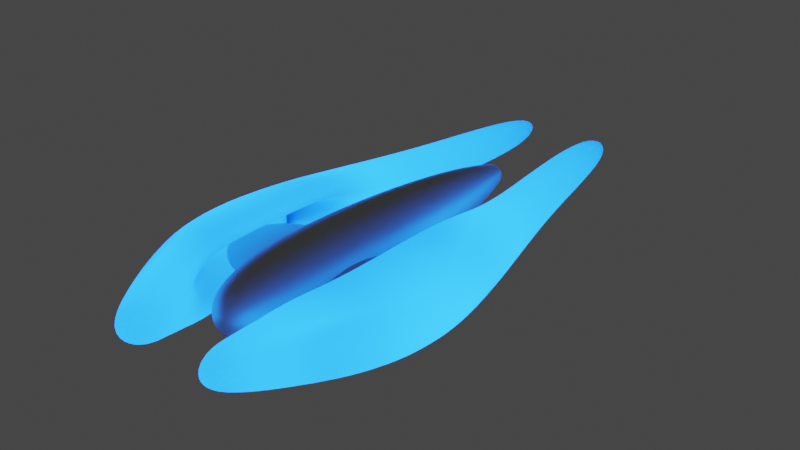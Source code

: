 # Source: Minimal.blend  (saved by Blender 2.90.8; exported with 4.5.12 LTS)
import bpy
from mathutils import Matrix  # noqa: F401  (used for matrix-valued properties, if any)

bpy.ops.wm.read_factory_settings(use_empty=True)
scene = bpy.context.scene
scene.name = 'Scene'

# ---- collections
col_collection = bpy.data.collections.new('Collection'); scene.collection.children.link(col_collection)

# ---- materials (node trees are filled in below, after node groups)
mat_arrow = bpy.data.materials.new('Arrow')
mat_arrow.use_backface_culling = True
mat_arrow.use_transparent_shadow = False
mat_arrow.diffuse_color = (0.5457, 0.5711, 0.552, 1.0)
mat_light_wings = bpy.data.materials.new('Light Wings')
mat_light_wings.use_backface_culling = True
mat_light_wings.use_transparent_shadow = False
mat_light_wings.diffuse_color = (0.03434, 0.1413, 0.3663, 1.0)

# ---- material node trees
mat_arrow.use_nodes = True; mat_arrow.node_tree.nodes.clear()
_N = mat_arrow.node_tree.nodes; _L = mat_arrow.node_tree.links
n0 = _N.new('ShaderNodeOutputMaterial'); n0.name = 'Material Output'; n0.location = (300, 300)
n1 = _N.new('ShaderNodeBsdfPrincipled'); n1.name = 'Principled BSDF'; n1.location = (10, 300)
n1.distribution = 'GGX'
n1.subsurface_method = 'BURLEY'
n1.inputs[0].default_value = (0.5457, 0.5711, 0.552, 1.0)
n1.inputs[1].default_value = 0.7
n1.inputs[3].default_value = 1.45
n1.inputs[27].default_value = (0.0, 0.0, 0.0, 1.0)
n1.inputs[28].default_value = 1.0
_L.new(n1.outputs[0], n0.inputs[0])
n0.is_active_output = True
mat_light_wings.use_nodes = True; mat_light_wings.node_tree.nodes.clear()
_N = mat_light_wings.node_tree.nodes; _L = mat_light_wings.node_tree.links
n0 = _N.new('ShaderNodeOutputMaterial'); n0.name = 'Material Output'; n0.location = (310, 287)
n1 = _N.new('ShaderNodeBsdfTranslucent'); n1.name = 'Translucent BSDF'; n1.location = (15, 410)
n1.inputs[0].default_value = (0.03434, 0.1413, 0.3663, 1.0)
n2 = _N.new('ShaderNodeEmission'); n2.name = 'Emission'; n2.location = (41, 204)
n2.inputs[0].default_value = (0.03434, 0.1413, 0.3663, 1.0)
n2.inputs[1].default_value = 90.0
_L.new(n1.outputs[0], n0.inputs[0])
_L.new(n2.outputs[0], n0.inputs[1])
n0.is_active_output = True

# ---- world
world_world = bpy.data.worlds.new('World'); scene.world = world_world
world_world.use_nodes = True; world_world.node_tree.nodes.clear()
_N = world_world.node_tree.nodes; _L = world_world.node_tree.links
n0 = _N.new('ShaderNodeOutputWorld'); n0.name = 'World Output'; n0.location = (300, 300)
n1 = _N.new('ShaderNodeBackground'); n1.name = 'Background'; n1.location = (10, 300)
n1.inputs[0].default_value = (0.05088, 0.05088, 0.05088, 1.0)
_L.new(n1.outputs[0], n0.inputs[0])
n0.is_active_output = True
world_world.color = (0.05088, 0.05088, 0.05088)
world_world.use_sun_shadow = False
world_world.sun_shadow_jitter_overblur = 0.0

# ---- meshes
me_beziercurve_003 = bpy.data.meshes.new('BezierCurve.003')
me_beziercurve_003.from_pydata([(-0.1348, -3.775, -4.707e-15), (-0.2028, -3.575, -4.707e-15), (-0.2695, -3.312, -4.707e-15), (-0.3335, -2.994, -4.707e-15), (-0.3933, -2.63, -4.707e-15), (-0.4477, -2.23, -4.707e-15), (-0.4953, -1.802, -4.707e-15), (-0.5347, -1.356, -4.707e-15), (-0.5645, -0.901, -4.707e-15), (-0.5834, -0.4459, -4.707e-15), (-0.59, -1.907e-06, -4.707e-15), (-0.584, 0.3226, -4.707e-15), (-0.5668, 0.6044, -4.707e-15), (-0.5393, 0.8478, -4.707e-15), (-0.5026, 1.055, -4.707e-15), (-0.4577, 1.229, -4.707e-15), (-0.4056, 1.372, -4.707e-15), (-0.3474, 1.487, -4.707e-15), (-0.2841, 1.575, -4.707e-15), (-0.1461, 1.682, -4.707e-15), (-0.1322, -3.775, 0.02629), (-0.1989, -3.575, 0.03957), (-0.2643, -3.312, 0.05258), (-0.3271, -2.994, 0.06506), (-0.3858, -2.63, 0.07674), (-0.4391, -2.23, 0.08735), (-0.4858, -1.802, 0.09663), (-0.5244, -1.356, 0.1043), (-0.5537, -0.901, 0.1101), (-0.5722, -0.4459, 0.1138), (-0.5787, -1.431e-06, 0.1151), (-0.5728, 0.3226, 0.1139), (-0.5559, 0.6044, 0.1106), (-0.5289, 0.8478, 0.1052), (-0.4929, 1.055, 0.09805), (-0.4489, 1.229, 0.08929), (-0.3978, 1.372, 0.07913), (-0.3407, 1.487, 0.06778), (-0.2786, 1.575, 0.05542), (-0.1433, 1.682, 0.02851), (-0.1245, -3.775, 0.05157), (-0.1874, -3.575, 0.07761), (-0.249, -3.312, 0.1031), (-0.3081, -2.994, 0.1276), (-0.3634, -2.63, 0.1505), (-0.4137, -2.23, 0.1713), (-0.4576, -1.802, 0.1895), (-0.494, -1.356, 0.2046), (-0.5215, -0.901, 0.216), (-0.539, -0.4459, 0.2233), (-0.5451, -9.537e-07, 0.2258), (-0.5396, 0.3226, 0.2235), (-0.5236, 0.6044, 0.2169), (-0.4982, 0.8478, 0.2064), (-0.4643, 1.055, 0.1923), (-0.4229, 1.229, 0.1752), (-0.3747, 1.372, 0.1552), (-0.321, 1.487, 0.1329), (-0.2624, 1.575, 0.1087), (-0.135, 1.682, 0.05592), (-0.112, -3.775, 0.07486), (-0.1686, -3.575, 0.1127), (-0.2241, -3.312, 0.1497), (-0.2773, -2.994, 0.1853), (-0.327, -2.63, 0.2185), (-0.3723, -2.23, 0.2487), (-0.4118, -1.802, 0.2752), (-0.4446, -1.356, 0.2971), (-0.4694, -0.901, 0.3136), (-0.4851, -0.4459, 0.3241), (-0.4906, -4.768e-07, 0.3278), (-0.4856, 0.3226, 0.3245), (-0.4713, 0.6044, 0.3149), (-0.4484, 0.8478, 0.2996), (-0.4179, 1.055, 0.2792), (-0.3806, 1.229, 0.2543), (-0.3373, 1.372, 0.2254), (-0.2889, 1.487, 0.193), (-0.2362, 1.575, 0.1578), (-0.1215, 1.682, 0.08119), (-0.09528, -3.775, 0.09528), (-0.1434, -3.575, 0.1434), (-0.1906, -3.312, 0.1906), (-0.2358, -2.994, 0.2358), (-0.2781, -2.63, 0.2781), (-0.3166, -2.23, 0.3166), (-0.3502, -1.802, 0.3502), (-0.3781, -1.356, 0.3781), (-0.3992, -0.901, 0.3992), (-0.4125, -0.4459, 0.4125), (-0.4172, 0.0, 0.4172), (-0.413, 0.3226, 0.413), (-0.4008, 0.6044, 0.4008), (-0.3813, 0.8478, 0.3813), (-0.3554, 1.055, 0.3554), (-0.3236, 1.229, 0.3236), (-0.2868, 1.372, 0.2868), (-0.2457, 1.487, 0.2457), (-0.2009, 1.575, 0.2009), (-0.1033, 1.682, 0.1033), (-0.07486, -3.775, 0.112), (-0.1127, -3.575, 0.1686), (-0.1497, -3.312, 0.2241), (-0.1853, -2.994, 0.2773), (-0.2185, -2.63, 0.327), (-0.2487, -2.23, 0.3723), (-0.2752, -1.802, 0.4118), (-0.2971, -1.356, 0.4446), (-0.3136, -0.901, 0.4694), (-0.3241, -0.4459, 0.4851), (-0.3278, 4.768e-07, 0.4906), (-0.3245, 0.3226, 0.4856), (-0.3149, 0.6044, 0.4713), (-0.2996, 0.8478, 0.4484), (-0.2792, 1.055, 0.4179), (-0.2543, 1.229, 0.3806), (-0.2254, 1.372, 0.3373), (-0.193, 1.487, 0.2889), (-0.1578, 1.575, 0.2362), (-0.08119, 1.682, 0.1215), (-0.05157, -3.775, 0.1245), (-0.07761, -3.575, 0.1874), (-0.1031, -3.312, 0.249), (-0.1276, -2.994, 0.3081), (-0.1505, -2.63, 0.3634), (-0.1713, -2.23, 0.4137), (-0.1895, -1.802, 0.4576), (-0.2046, -1.356, 0.494), (-0.216, -0.901, 0.5215), (-0.2233, -0.4459, 0.539), (-0.2258, 9.537e-07, 0.5451), (-0.2235, 0.3226, 0.5396), (-0.2169, 0.6044, 0.5236), (-0.2064, 0.8478, 0.4982), (-0.1923, 1.055, 0.4643), (-0.1752, 1.229, 0.4229), (-0.1552, 1.372, 0.3747), (-0.1329, 1.487, 0.321), (-0.1087, 1.575, 0.2624), (-0.05592, 1.682, 0.135), (-0.02629, -3.775, 0.1322), (-0.03957, -3.575, 0.1989), (-0.05258, -3.312, 0.2643), (-0.06506, -2.994, 0.3271), (-0.07674, -2.63, 0.3858), (-0.08735, -2.23, 0.4391), (-0.09663, -1.802, 0.4858), (-0.1043, -1.356, 0.5244), (-0.1101, -0.901, 0.5537), (-0.1138, -0.4459, 0.5722), (-0.1151, 1.431e-06, 0.5787), (-0.1139, 0.3226, 0.5728), (-0.1106, 0.6044, 0.5559), (-0.1052, 0.8478, 0.5289), (-0.09805, 1.055, 0.4929), (-0.08929, 1.229, 0.4489), (-0.07913, 1.372, 0.3978), (-0.06778, 1.487, 0.3407), (-0.05542, 1.575, 0.2786), (-0.02851, 1.682, 0.1433), (7.196e-07, 1.713, -6.836e-07), (-5.384e-08, -3.86, 0.0), (-1.472e-08, -3.775, 0.1348), (3.184e-08, -3.575, 0.2028), (6.537e-08, -3.312, 0.2695), (9.517e-08, -2.994, 0.3335), (1.622e-07, -2.63, 0.3933), (2.367e-07, -2.23, 0.4477), (2.814e-07, -1.802, 0.4953), (2.814e-07, -1.356, 0.5347), (3.634e-07, -0.901, 0.5645), (4.528e-07, -0.4459, 0.5834), (5.869e-07, 1.907e-06, 0.59), (5.795e-07, 0.3226, 0.584), (6.242e-07, 0.6044, 0.5668), (6.242e-07, 0.8478, 0.5393), (5.72e-07, 1.055, 0.5026), (6.987e-07, 1.229, 0.4577), (6.987e-07, 1.372, 0.4056), (7.21e-07, 1.487, 0.3474), (7.322e-07, 1.575, 0.2841), (7.08e-07, 1.682, 0.1461)], [], [(8, 28, 29, 9), (1, 21, 22, 2), (17, 37, 38, 18), (9, 29, 30, 10), (2, 22, 23, 3), (161, 20, 0), (11, 31, 32, 12), (3, 23, 24, 4), (10, 30, 31, 11), (12, 32, 33, 13), (4, 24, 25, 5), (18, 38, 39, 19), (13, 33, 34, 14), (5, 25, 26, 6), (19, 39, 160), (14, 34, 35, 15), (6, 26, 27, 7), (15, 35, 36, 16), (7, 27, 28, 8), (0, 20, 21, 1), (16, 36, 37, 17), (22, 42, 43, 23), (161, 40, 20), (31, 51, 52, 32), (23, 43, 44, 24), (30, 50, 51, 31), (32, 52, 53, 33), (24, 44, 45, 25), (38, 58, 59, 39), (33, 53, 54, 34), (25, 45, 46, 26), (39, 59, 160), (34, 54, 55, 35), (26, 46, 47, 27), (35, 55, 56, 36), (27, 47, 48, 28), (20, 40, 41, 21), (36, 56, 57, 37), (28, 48, 49, 29), (21, 41, 42, 22), (37, 57, 58, 38), (29, 49, 50, 30), (50, 70, 71, 51), (52, 72, 73, 53), (44, 64, 65, 45), (58, 78, 79, 59), (53, 73, 74, 54), (45, 65, 66, 46), (59, 79, 160), (54, 74, 75, 55), (46, 66, 67, 47), (55, 75, 76, 56), (47, 67, 68, 48), (40, 60, 61, 41), (56, 76, 77, 57), (48, 68, 69, 49), (41, 61, 62, 42), (57, 77, 78, 58), (49, 69, 70, 50), (42, 62, 63, 43), (161, 60, 40), (51, 71, 72, 52), (43, 63, 64, 44), (73, 93, 94, 74), (65, 85, 86, 66), (79, 99, 160), (74, 94, 95, 75), (66, 86, 87, 67), (75, 95, 96, 76), (67, 87, 88, 68), (60, 80, 81, 61), (76, 96, 97, 77), (68, 88, 89, 69), (61, 81, 82, 62), (77, 97, 98, 78), (69, 89, 90, 70), (62, 82, 83, 63), (161, 80, 60), (71, 91, 92, 72), (63, 83, 84, 64), (70, 90, 91, 71), (72, 92, 93, 73), (64, 84, 85, 65), (78, 98, 99, 79), (86, 106, 107, 87), (95, 115, 116, 96), (87, 107, 108, 88), (80, 100, 101, 81), (96, 116, 117, 97), (88, 108, 109, 89), (81, 101, 102, 82), (97, 117, 118, 98), (89, 109, 110, 90), (82, 102, 103, 83), (161, 100, 80), (91, 111, 112, 92), (83, 103, 104, 84), (90, 110, 111, 91), (92, 112, 113, 93), (84, 104, 105, 85), (98, 118, 119, 99), (93, 113, 114, 94), (85, 105, 106, 86), (99, 119, 160), (94, 114, 115, 95), (100, 120, 121, 101), (116, 136, 137, 117), (108, 128, 129, 109), (101, 121, 122, 102), (117, 137, 138, 118), (109, 129, 130, 110), (102, 122, 123, 103), (161, 120, 100), (111, 131, 132, 112), (103, 123, 124, 104), (110, 130, 131, 111), (112, 132, 133, 113), (104, 124, 125, 105), (118, 138, 139, 119), (113, 133, 134, 114), (105, 125, 126, 106), (119, 139, 160), (114, 134, 135, 115), (106, 126, 127, 107), (115, 135, 136, 116), (107, 127, 128, 108), (129, 149, 150, 130), (122, 142, 143, 123), (161, 140, 120), (131, 151, 152, 132), (123, 143, 144, 124), (130, 150, 151, 131), (132, 152, 153, 133), (124, 144, 145, 125), (138, 158, 159, 139), (133, 153, 154, 134), (125, 145, 146, 126), (139, 159, 160), (134, 154, 155, 135), (126, 146, 147, 127), (135, 155, 156, 136), (127, 147, 148, 128), (120, 140, 141, 121), (136, 156, 157, 137), (128, 148, 149, 129), (121, 141, 142, 122), (137, 157, 158, 138), (143, 165, 166, 144), (150, 172, 173, 151), (152, 174, 175, 153), (144, 166, 167, 145), (158, 180, 181, 159), (153, 175, 176, 154), (145, 167, 168, 146), (159, 181, 160), (154, 176, 177, 155), (146, 168, 169, 147), (155, 177, 178, 156), (147, 169, 170, 148), (140, 162, 163, 141), (156, 178, 179, 157), (148, 170, 171, 149), (141, 163, 164, 142), (157, 179, 180, 158), (149, 171, 172, 150), (142, 164, 165, 143), (161, 162, 140), (151, 173, 174, 152)])
me_beziercurve_003.polygons.foreach_set('use_smooth', [True] * 168)
me_beziercurve_003.materials.append(mat_arrow)
me_beziercurve_003.use_remesh_fix_poles = True
me_beziercurve_003.use_remesh_preserve_attributes = False
me_beziercurve_003.use_mirror_vertex_groups = False
me_beziercurve_003.update()
me_beziercurve_021 = bpy.data.meshes.new('BezierCurve.021')
me_beziercurve_021.from_pydata([(-0.5925, -0.8394, 0.03173), (-0.7395, -0.8309, 0.03141), (-0.8679, -0.8064, 0.03048), (-0.9926, -0.7673, 0.029), (-1.112, -0.7151, 0.02703), (-1.224, -0.6512, 0.02461), (-1.327, -0.5771, 0.02181), (-1.419, -0.4943, 0.01868), (-1.499, -0.4042, 0.01528), (-1.563, -0.3082, 0.01165), (-1.612, -0.2079, 0.007858), (-1.643, -0.1047, 0.003957), (-0.5925, -0.848, 0.0), (-0.7395, -0.8394, 0.0), (-0.8679, -0.8147, 0.0), (-0.9926, -0.7752, 0.0), (-1.112, -0.7224, 0.0), (-1.224, -0.6579, 0.0), (-1.327, -0.583, 0.0), (-1.419, -0.4993, 0.0), (-1.499, -0.4083, 0.0), (-1.563, -0.3114, 0.0), (-1.612, -0.21, 0.0), (-1.643, -0.1058, 0.0), (-0.5925, -0.1058, 0.2518), (-0.7395, -0.1047, 0.2493), (-0.8679, -0.1016, 0.2419), (-0.9926, -0.09667, 0.2302), (-1.112, -0.09009, 0.2145), (-1.224, -0.08204, 0.1954), (-1.327, -0.07271, 0.1731), (-1.419, -0.06227, 0.1483), (-1.499, -0.05092, 0.1213), (-1.563, -0.03883, 0.09247), (-1.612, -0.02619, 0.06238), (-1.643, -0.01319, 0.03141), (-1.653, 2.265e-06, 0.0), (-0.5925, -0.21, 0.2444), (-0.7395, -0.2079, 0.2419), (-0.8679, -0.2018, 0.2348), (-0.9926, -0.192, 0.2234), (-1.112, -0.1789, 0.2082), (-1.224, -0.1629, 0.1896), (-1.327, -0.1444, 0.168), (-1.419, -0.1237, 0.1439), (-1.499, -0.1011, 0.1177), (-1.563, -0.07712, 0.08974), (-1.612, -0.05202, 0.06053), (-1.643, -0.02619, 0.03048), (-0.5925, -0.3114, 0.2325), (-0.7395, -0.3082, 0.2302), (-0.8679, -0.2991, 0.2234), (-0.9926, -0.2846, 0.2126), (-1.112, -0.2653, 0.1981), (-1.224, -0.2416, 0.1804), (-1.327, -0.2141, 0.1599), (-1.419, -0.1834, 0.1369), (-1.499, -0.1499, 0.112), (-1.563, -0.1143, 0.08539), (-1.612, -0.07712, 0.0576), (-1.643, -0.03883, 0.029), (-0.5925, -0.4083, 0.2167), (-0.7395, -0.4042, 0.2145), (-0.8679, -0.3922, 0.2082), (-0.9926, -0.3732, 0.1981), (-1.112, -0.3478, 0.1846), (-1.224, -0.3167, 0.1681), (-1.327, -0.2807, 0.149), (-1.419, -0.2404, 0.1276), (-1.499, -0.1966, 0.1043), (-1.563, -0.1499, 0.07958), (-1.612, -0.1011, 0.05368), (-1.643, -0.05092, 0.02703), (-0.5925, -0.4993, 0.1974), (-0.7395, -0.4943, 0.1954), (-0.8679, -0.4797, 0.1896), (-0.9926, -0.4564, 0.1804), (-1.112, -0.4254, 0.1681), (-1.224, -0.3874, 0.1531), (-1.327, -0.3433, 0.1357), (-1.419, -0.294, 0.1162), (-1.499, -0.2404, 0.09503), (-1.563, -0.1834, 0.07247), (-1.612, -0.1237, 0.04888), (-1.643, -0.06227, 0.02461), (-0.5925, -0.583, 0.1749), (-0.7395, -0.5771, 0.1731), (-0.8679, -0.5601, 0.168), (-0.9926, -0.5329, 0.1599), (-1.112, -0.4966, 0.149), (-1.224, -0.4523, 0.1357), (-1.327, -0.4008, 0.1202), (-1.419, -0.3433, 0.103), (-1.499, -0.2807, 0.08421), (-1.563, -0.2141, 0.06422), (-1.612, -0.1444, 0.04332), (-1.643, -0.07271, 0.02181), (-0.5925, -0.6579, 0.1498), (-0.7395, -0.6512, 0.1483), (-0.8679, -0.632, 0.1439), (-0.9926, -0.6013, 0.1369), (-1.112, -0.5604, 0.1276), (-1.224, -0.5103, 0.1162), (-1.327, -0.4523, 0.103), (-1.419, -0.3874, 0.08821), (-1.499, -0.3167, 0.07213), (-1.563, -0.2416, 0.05501), (-1.612, -0.1629, 0.0371), (-1.643, -0.08204, 0.01868), (-0.5925, -0.7224, 0.1225), (-0.7395, -0.7151, 0.1213), (-0.8679, -0.694, 0.1177), (-0.9926, -0.6603, 0.112), (-1.112, -0.6154, 0.1043), (-1.224, -0.5604, 0.09503), (-1.327, -0.4966, 0.08421), (-1.419, -0.4254, 0.07213), (-1.499, -0.3478, 0.05898), (-1.563, -0.2653, 0.04498), (-1.612, -0.1789, 0.03034), (-1.643, -0.09009, 0.01528), (-0.5925, -0.7752, 0.09342), (-0.7395, -0.7673, 0.09247), (-0.8679, -0.7447, 0.08974), (-0.9926, -0.7085, 0.08539), (-1.112, -0.6603, 0.07958), (-1.224, -0.6013, 0.07247), (-1.327, -0.5329, 0.06422), (-1.419, -0.4564, 0.05501), (-1.499, -0.3732, 0.04498), (-1.563, -0.2846, 0.0343), (-1.612, -0.192, 0.02314), (-1.643, -0.09667, 0.01165), (-0.5925, -0.8147, 0.06301), (-0.7395, -0.8064, 0.06238), (-0.8679, -0.7826, 0.06053), (-0.9926, -0.7447, 0.0576), (-1.112, -0.694, 0.05368), (-1.224, -0.632, 0.04888), (-1.327, -0.5601, 0.04332), (-1.419, -0.4797, 0.0371), (-1.499, -0.3922, 0.03034), (-1.563, -0.2991, 0.02314), (-1.612, -0.2018, 0.01561), (-1.643, -0.1016, 0.007858), (-0.5925, 2.339e-06, 0.2544), (-0.7395, 2.33e-06, 0.2518), (-0.8679, 2.321e-06, 0.2444), (-0.9926, 2.312e-06, 0.2325), (-1.112, 2.304e-06, 0.2167), (-1.224, 2.296e-06, 0.1974), (-1.327, 2.288e-06, 0.1749), (-1.419, 2.282e-06, 0.1498), (-1.499, 2.276e-06, 0.1225), (-1.563, 2.271e-06, 0.09342), (-1.612, 2.268e-06, 0.06301), (-1.643, 2.266e-06, 0.03173)], [], [(11, 36, 23), (1, 13, 12, 0), (11, 23, 22, 10), (1, 2, 14, 13), (2, 3, 15, 14), (3, 4, 16, 15), (4, 5, 17, 16), (5, 6, 18, 17), (6, 7, 19, 18), (7, 8, 20, 19), (8, 9, 21, 20), (9, 10, 22, 21), (36, 11, 144), (134, 1, 0, 133), (10, 143, 144, 11), (9, 142, 143, 10), (8, 141, 142, 9), (7, 140, 141, 8), (6, 139, 140, 7), (5, 138, 139, 6), (4, 137, 138, 5), (3, 136, 137, 4), (2, 135, 136, 3), (1, 134, 135, 2), (122, 134, 133, 121), (36, 144, 132), (122, 123, 135, 134), (123, 124, 136, 135), (124, 125, 137, 136), (125, 126, 138, 137), (126, 127, 139, 138), (127, 128, 140, 139), (128, 129, 141, 140), (129, 130, 142, 141), (130, 131, 143, 142), (131, 132, 144, 143), (36, 132, 120), (110, 122, 121, 109), (132, 131, 119, 120), (131, 130, 118, 119), (130, 129, 117, 118), (129, 128, 116, 117), (128, 127, 115, 116), (127, 126, 114, 115), (126, 125, 113, 114), (125, 124, 112, 113), (124, 123, 111, 112), (123, 122, 110, 111), (98, 110, 109, 97), (36, 120, 108), (98, 99, 111, 110), (99, 100, 112, 111), (100, 101, 113, 112), (101, 102, 114, 113), (102, 103, 115, 114), (103, 104, 116, 115), (104, 105, 117, 116), (105, 106, 118, 117), (106, 107, 119, 118), (107, 108, 120, 119), (36, 108, 96), (86, 98, 97, 85), (108, 107, 95, 96), (107, 106, 94, 95), (106, 105, 93, 94), (105, 104, 92, 93), (104, 103, 91, 92), (103, 102, 90, 91), (102, 101, 89, 90), (101, 100, 88, 89), (100, 99, 87, 88), (99, 98, 86, 87), (36, 96, 84), (74, 86, 85, 73), (96, 95, 83, 84), (95, 94, 82, 83), (94, 93, 81, 82), (93, 92, 80, 81), (92, 91, 79, 80), (91, 90, 78, 79), (90, 89, 77, 78), (89, 88, 76, 77), (88, 87, 75, 76), (87, 86, 74, 75), (62, 74, 73, 61), (36, 84, 72), (62, 63, 75, 74), (63, 64, 76, 75), (64, 65, 77, 76), (65, 66, 78, 77), (66, 67, 79, 78), (67, 68, 80, 79), (68, 69, 81, 80), (69, 70, 82, 81), (70, 71, 83, 82), (71, 72, 84, 83), (36, 72, 60), (50, 62, 61, 49), (72, 71, 59, 60), (71, 70, 58, 59), (70, 69, 57, 58), (69, 68, 56, 57), (68, 67, 55, 56), (67, 66, 54, 55), (66, 65, 53, 54), (65, 64, 52, 53), (64, 63, 51, 52), (63, 62, 50, 51), (38, 50, 49, 37), (36, 60, 48), (38, 39, 51, 50), (39, 40, 52, 51), (40, 41, 53, 52), (41, 42, 54, 53), (42, 43, 55, 54), (43, 44, 56, 55), (44, 45, 57, 56), (45, 46, 58, 57), (46, 47, 59, 58), (47, 48, 60, 59), (36, 48, 35), (25, 38, 37, 24), (48, 47, 34, 35), (47, 46, 33, 34), (46, 45, 32, 33), (45, 44, 31, 32), (44, 43, 30, 31), (43, 42, 29, 30), (42, 41, 28, 29), (41, 40, 27, 28), (40, 39, 26, 27), (39, 38, 25, 26), (36, 35, 156), (146, 25, 24, 145), (34, 155, 156, 35), (33, 154, 155, 34), (32, 153, 154, 33), (31, 152, 153, 32), (30, 151, 152, 31), (29, 150, 151, 30), (28, 149, 150, 29), (27, 148, 149, 28), (26, 147, 148, 27), (25, 146, 147, 26)])
me_beziercurve_021.polygons.foreach_set('use_smooth', [True] * 144)
me_beziercurve_021.materials.append(mat_arrow)
me_beziercurve_021.use_remesh_fix_poles = True
me_beziercurve_021.use_remesh_preserve_attributes = False
me_beziercurve_021.use_mirror_vertex_groups = False
me_beziercurve_021.update()
me_cube_001 = bpy.data.meshes.new('Cube.001')
me_cube_001.from_pydata([(0.3695, -2.696, -0.5566), (2.221, -1.0, -0.5), (2.221, -1.0, 0.5), (0.3695, -2.696, 0.5566), (1.7, -1.0, -0.3333), (1.7, -1.0, 0.3333), (0.8615, -3.188, 0.2783), (0.8615, -3.188, -0.2783), (0.9712, -1.0, -1.0), (0.9712, -1.0, 0.3333), (0.9712, -1.0, 1.0), (0.9712, -1.0, -0.3333), (1.249, -1.961, 0.2691), (1.638, -2.122, -0.4037), (1.638, -2.122, 0.4037), (1.249, -1.961, -0.2691), (0.7057, -1.736, 0.2691), (0.7057, -1.736, 0.8074), (0.7057, -1.736, -0.8074), (0.7057, -1.736, -0.2691), (2.221, 1.0, -0.5), (2.221, 1.0, 0.5), (1.7, 1.0, -0.3333), (1.7, 1.0, 0.3333), (0.9712, 1.0, -1.0), (0.9712, 1.0, 0.3333), (0.9712, 1.0, 1.0), (0.9712, 1.0, -0.3333), (1.249, 1.961, 0.2691), (1.992, 1.961, -0.4215), (1.992, 1.961, 0.4215), (1.249, 1.961, -0.2691), (0.9387, 1.961, 0.281), (0.9387, 1.961, 0.8429), (0.9387, 1.961, -0.8429), (0.9387, 1.961, -0.281), (2.397, 0.0, -0.5), (2.397, 0.0, 0.5), (1.7, 0.0, -0.3333), (1.7, 0.0, 0.3333), (0.9712, 0.0, -1.0), (0.9712, 0.0, 1.0), (0.9712, 0.0, -0.3333), (0.9712, 0.0, 0.3333), (1.454, 3.915, -0.3161), (1.454, 3.915, 0.3161), (0.6634, 3.915, 0.6322), (0.6634, 3.915, -0.6322), (0.9982, 6.64, -0.2371), (0.9982, 6.64, 0.2371), (0.4055, 6.64, 0.4741), (0.4055, 6.64, -0.4741)], [], [(10, 9, 16, 17), (1, 13, 18, 8), (40, 24, 20, 36), (11, 8, 18, 19), (2, 10, 17, 14), (37, 2, 1, 36), (39, 5, 9, 43), (13, 7, 0, 18), (14, 17, 3, 6), (7, 6, 3, 0), (11, 19, 4), (5, 4, 15, 12), (9, 5, 16), (4, 19, 16, 5), (1, 2, 14, 13), (4, 38, 42, 11), (8, 11, 42, 40), (9, 10, 41, 43), (4, 5, 39, 38), (41, 10, 2, 37), (14, 6, 7, 13), (29, 30, 21, 20), (26, 33, 32, 25), (29, 20, 24, 34), (29, 34, 47, 44), (27, 35, 34, 24), (30, 33, 26, 21), (20, 21, 37, 36), (39, 43, 25, 23), (21, 26, 41, 37), (27, 22, 35), (23, 28, 31, 22), (25, 32, 23), (22, 23, 32, 35), (22, 27, 42, 38), (24, 40, 42, 27), (25, 43, 41, 26), (22, 38, 39, 23), (33, 30, 45, 46), (30, 29, 44, 45), (44, 47, 51, 48), (19, 18, 0, 3, 17, 16), (45, 49, 50, 46), (45, 44, 48, 49), (47, 46, 50, 51), (35, 32, 33, 46, 47, 34), (49, 48, 51, 50), (1, 8, 40, 36)])
me_cube_001.polygons.foreach_set('use_smooth', [True] * 48)
_uv = me_cube_001.uv_layers.new(name='UVMap')
_uv.uv.foreach_set('vector', [0.625, 0.0, 0.5417, 0.0, 0.5417, 0.0, 0.625, 0.0, 0.375, 0.75, 0.375, 0.75, 0.125, 0.75, 0.125, 0.75, 0.125, 0.625, 0.125, 0.75, 0.375, 0.75, 0.375, 0.625, 0.4583, 0.0, 0.375, 0.0, 0.375, 0.0, 0.4583, 0.0, 0.625, 0.75, 0.875, 0.75, 0.875, 0.75, 0.625, 0.75, 0.625, 0.625, 0.625, 0.75, 0.375, 0.75, 0.375, 0.625, 0.5417, 0.125, 0.5417, 0.0, 0.5417, 0.0, 0.5417, 0.125, 0.375, 0.75, 0.375, 0.75, 0.125, 0.75, 0.125, 0.75, 0.625, 0.75, 0.875, 0.75, 0.875, 0.75, 0.625, 0.75, 0.375, 0.75, 0.625, 0.75, 0.625, 1.0, 0.375, 1.0, 0.4583, 0.0, 0.4583, 0.0, 0.4583, 0.0, 0.5417, 0.0, 0.4583, 0.0, 0.4583, 0.0, 0.5417, 0.0, 0.5417, 0.0, 0.5417, 0.0, 0.5417, 0.0, 0.0, 0.0, 0.0, 0.0, 0.0, 0.0, 0.0, 0.0, 0.375, 0.75, 0.625, 0.75, 0.625, 0.75, 0.375, 0.75, 0.4583, 0.0, 0.4583, 0.125, 0.4583, 0.125, 0.4583, 0.0, 0.375, 0.0, 0.4583, 0.0, 0.4583, 0.125, 0.375, 0.125, 0.5417, 0.0, 0.625, 0.0, 0.625, 0.125, 0.5417, 0.125, 0.4583, 0.0, 0.5417, 0.0, 0.5417, 0.125, 0.4583, 0.125, 0.875, 0.625, 0.875, 0.75, 0.625, 0.75, 0.625, 0.625, 0.625, 0.75, 0.625, 0.75, 0.375, 0.75, 0.375, 0.75, 0.375, 0.75, 0.625, 0.75, 0.625, 0.75, 0.375, 0.75, 0.625, 0.0, 0.625, 0.0, 0.5417, 0.0, 0.5417, 0.0, 0.375, 0.75, 0.375, 0.75, 0.125, 0.75, 0.125, 0.75, 0.375, 0.75, 0.125, 0.75, 0.125, 0.75, 0.375, 0.75, 0.4583, 0.0, 0.4583, 0.0, 0.375, 0.0, 0.375, 0.0, 0.625, 0.75, 0.875, 0.75, 0.875, 0.75, 0.625, 0.75, 0.375, 0.75, 0.625, 0.75, 0.625, 0.625, 0.375, 0.625, 0.5417, 0.125, 0.5417, 0.125, 0.5417, 0.0, 0.5417, 0.0, 0.625, 0.75, 0.875, 0.75, 0.875, 0.625, 0.625, 0.625, 0.4583, 0.0, 0.4583, 0.0, 0.4583, 0.0, 0.5417, 0.0, 0.5417, 0.0, 0.4583, 0.0, 0.4583, 0.0, 0.5417, 0.0, 0.5417, 0.0, 0.5417, 0.0, 0.0, 0.0, 0.0, 0.0, 0.0, 0.0, 0.0, 0.0, 0.4583, 0.0, 0.4583, 0.0, 0.4583, 0.125, 0.4583, 0.125, 0.375, 0.0, 0.375, 0.125, 0.4583, 0.125, 0.4583, 0.0, 0.5417, 0.0, 0.5417, 0.125, 0.625, 0.125, 0.625, 0.0, 0.4583, 0.0, 0.4583, 0.125, 0.5417, 0.125, 0.5417, 0.0, 0.875, 0.75, 0.625, 0.75, 0.625, 0.75, 0.875, 0.75, 0.625, 0.75, 0.375, 0.75, 0.375, 0.75, 0.625, 0.75, 0.375, 0.75, 0.125, 0.75, 0.125, 0.75, 0.375, 0.75, 0.4583, 0.0, 0.375, 0.0, 0.375, 0.0, 0.625, 0.0, 0.625, 0.0, 0.0, 0.0, 0.625, 0.75, 0.625, 0.75, 0.875, 0.75, 0.875, 0.75, 0.625, 0.75, 0.375, 0.75, 0.375, 0.75, 0.625, 0.75, 0.375, 0.0, 0.625, 0.0, 0.625, 0.0, 0.375, 0.0, 0.0, 0.0, 0.5417, 0.0, 0.625, 0.0, 0.625, 0.0, 0.375, 0.0, 0.375, 0.0, 0.625, 0.75, 0.375, 0.75, 0.375, 0.0, 0.875, 0.75, 0.375, 0.75, 0.125, 0.75, 0.125, 0.625, 0.375, 0.625])
me_cube_001.materials.append(mat_light_wings)
me_cube_001.use_remesh_fix_poles = True
me_cube_001.use_remesh_preserve_attributes = False
me_cube_001.use_mirror_vertex_groups = False
me_cube_001.update()

# ---- objects
ob_arrow = bpy.data.objects.new('Arrow', None)
ob_beziercurve_003 = bpy.data.objects.new('BezierCurve.003', me_beziercurve_003)
ob_beziercurve_030 = bpy.data.objects.new('BezierCurve.030', me_beziercurve_021)
ob_cube = bpy.data.objects.new('Cube', me_cube_001)

# ---- transforms, parenting, visibility, modifiers, constraints
ob_arrow.location = (0.0, 0.0, 0.0)
ob_arrow.scale = (3.133, 3.133, 3.133)
ob_arrow.empty_display_type = 'SINGLE_ARROW'
ob_arrow.lineart.crease_threshold = 0.0
ob_beziercurve_003.parent = ob_arrow
ob_beziercurve_003.matrix_parent_inverse = Matrix(((0.3192, -0.0, 0.0, -0.0), (-0.0, 0.3192, -0.0, -0.3453), (0.0, -0.0, 0.3192, -0.0), (-0.0, 0.0, -0.0, 1.0)))
ob_beziercurve_003.location = (0.0, 0.0, 0.0)
ob_beziercurve_003.rotation_euler = (-0.0, -3.142, -0.0)
ob_beziercurve_003.scale = (-0.6938, -0.7088, -0.6938)
ob_beziercurve_003.lineart.crease_threshold = 0.0
_m = ob_beziercurve_003.modifiers.new('Mirror', 'MIRROR')
_m.use_axis = (True, False, True)
_m = ob_beziercurve_003.modifiers.new('Subdivision', 'SUBSURF')
_m.uv_smooth = 'PRESERVE_CORNERS'
_m.show_only_control_edges = False
ob_beziercurve_030.parent = ob_arrow
ob_beziercurve_030.matrix_parent_inverse = Matrix(((0.3192, -0.0, 0.0, -0.0), (-0.0, 0.3192, -0.0, -0.3453), (0.0, -0.0, 0.3192, -0.0), (-0.0, 0.0, -0.0, 1.0)))
ob_beziercurve_030.location = (0.0, 0.0, 0.0)
ob_beziercurve_030.scale = (0.6266, 0.6266, 0.6266)
ob_beziercurve_030.lineart.crease_threshold = 0.0
_m = ob_beziercurve_030.modifiers.new('Mirror', 'MIRROR')
_m.use_axis = (False, True, True)
_m = ob_beziercurve_030.modifiers.new('Mirror.001', 'MIRROR')
_m.mirror_object = ob_arrow
ob_cube.parent = ob_arrow
ob_cube.matrix_parent_inverse = Matrix(((0.3192, -0.0, 0.0, -0.0), (-0.0, 0.3192, -0.0, -0.3453), (0.0, -0.0, 0.3192, -0.0), (-0.0, 0.0, -0.0, 1.0)))
ob_cube.location = (0.0, 0.0, 0.0)
ob_cube.scale = (0.6266, 0.6266, 0.47)
ob_cube.lineart.crease_threshold = 0.0
_m = ob_cube.modifiers.new('Subdivision', 'SUBSURF')
_m.uv_smooth = 'PRESERVE_CORNERS'
_m.levels = 3
_m.render_levels = 3
_m.show_only_control_edges = False
_m = ob_cube.modifiers.new('Mirror', 'MIRROR')
_m.mirror_object = ob_arrow

# ---- collection membership
col_collection.objects.link(ob_arrow)
col_collection.objects.link(ob_beziercurve_003)
col_collection.objects.link(ob_beziercurve_030)
col_collection.objects.link(ob_cube)

# ---- scene / render settings (as saved in the file)
scene.frame_start = 0; scene.frame_end = 0; scene.frame_set(0)
scene.render.engine = 'BLENDER_EEVEE_NEXT'
scene.cycles.use_denoising = False
scene.cycles.samples = 128
scene.cycles.sampling_pattern = 'TABULATED_SOBOL'
scene.cycles.use_adaptive_sampling = False
scene.cycles.use_light_tree = False
scene.view_settings.view_transform = 'Filmic'
bpy.context.view_layer.update()

# ---- added for rendering (the .blend has no active camera): camera
cam_auto = bpy.data.cameras.new('AutoCamera')
cam_auto.lens = 50.0
cam_auto.sensor_width = 36.0
cam_auto.clip_end = 1000.0
ob_auto_camera = bpy.data.objects.new('AutoCamera', cam_auto)
scene.collection.objects.link(ob_auto_camera)
ob_auto_camera.location = (6.06949, -7.26447, 4.85559)
ob_auto_camera.rotation_euler = (1.09748, -7.21219e-08, 0.694738)
scene.camera = ob_auto_camera
bpy.context.view_layer.update()
